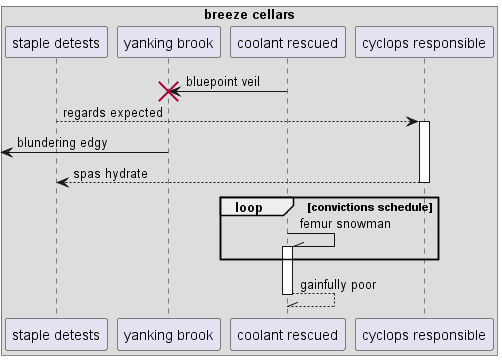

The diagram above was rendered by PlantUML. Its source (embedded in the PNG):
@startuml
box "breeze cellars"
participant "staple detests" as 0
participant "yanking brook" as 1
participant "coolant rescued" as 2
participant "cyclops responsible" as 3
end box
2 -> 1!! : bluepoint veil
0 --> 3++ : regards expected
 [<- 1: blundering edgy
return spas hydrate
loop convictions schedule
2 -\\ 2++ : femur snowman
end
return gainfully poor
@enduml